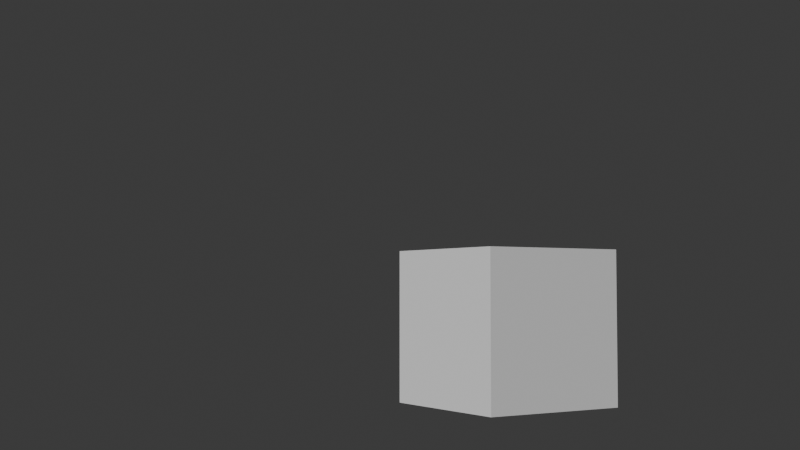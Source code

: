 # Source: Motion_Tracking_.blend  (saved by Blender 4.2.67; exported with 4.5.12 LTS)
import bpy
from mathutils import Matrix  # noqa: F401  (used for matrix-valued properties, if any)

bpy.ops.wm.read_factory_settings(use_empty=True)
scene = bpy.context.scene
scene.name = 'Scene'

# ---- collections
col_collection = bpy.data.collections.new('Collection'); scene.collection.children.link(col_collection)

# ---- world
world_world = bpy.data.worlds.new('World'); scene.world = world_world
world_world.use_nodes = True; world_world.node_tree.nodes.clear()
_N = world_world.node_tree.nodes; _L = world_world.node_tree.links
n0 = _N.new('ShaderNodeOutputWorld'); n0.name = 'World Output'; n0.location = (300, 300)
n1 = _N.new('ShaderNodeBackground'); n1.name = 'Background'; n1.location = (10, 300)
n1.inputs[0].default_value = (0.05088, 0.05088, 0.05088, 1.0)
_L.new(n1.outputs[0], n0.inputs[0])
n0.is_active_output = True
world_world.color = (0.05088, 0.05088, 0.05088)
world_world.sun_shadow_jitter_overblur = 0.0

# ---- cameras
cam_camera_001 = bpy.data.cameras.new('Camera.001')
cam_camera_001.show_background_images = True

# ---- meshes
me_cube = bpy.data.meshes.new('Cube')
me_cube.from_pydata([(-2.4, 1.123, 0.0), (-2.4, 1.123, 2.0), (-2.4, 3.123, 0.0), (-2.4, 3.123, 2.0), (-0.3999, 1.123, 0.0), (-0.3999, 1.123, 2.0), (-0.3999, 3.123, 0.0), (-0.3999, 3.123, 2.0)], [], [(0, 1, 3, 2), (2, 3, 7, 6), (6, 7, 5, 4), (4, 5, 1, 0), (2, 6, 4, 0), (7, 3, 1, 5)])
_uv = me_cube.uv_layers.new(name='UVMap')
_uv.uv.foreach_set('vector', [0.375, 0.0, 0.625, 0.0, 0.625, 0.25, 0.375, 0.25, 0.375, 0.25, 0.625, 0.25, 0.625, 0.5, 0.375, 0.5, 0.375, 0.5, 0.625, 0.5, 0.625, 0.75, 0.375, 0.75, 0.375, 0.75, 0.625, 0.75, 0.625, 1.0, 0.375, 1.0, 0.125, 0.5, 0.375, 0.5, 0.375, 0.75, 0.125, 0.75, 0.625, 0.5, 0.875, 0.5, 0.875, 0.75, 0.625, 0.75])
me_cube.update()

# ---- objects
ob_camera = bpy.data.objects.new('Camera', cam_camera_001)
ob_cube = bpy.data.objects.new('Cube', me_cube)

# ---- transforms, parenting, visibility, modifiers, constraints
ob_camera.location = (1.247, -1.685, 0.4077)
ob_camera.rotation_euler = (1.607, 0.0507, 1.014)
ob_camera.scale = (1.259, 1.259, 1.259)
_c = ob_camera.constraints.new('CAMERA_SOLVER'); _c.name = 'Camera Solver'
ob_cube.location = (-0.6471, -0.4531, 0.0776)
ob_cube.rotation_euler = (-0.05408, 0.009221, 0.007621)
ob_cube.scale = (0.1864, 0.1864, 0.1864)

# ---- collection membership
col_collection.objects.link(ob_camera)
col_collection.objects.link(ob_cube)

# ---- scene / render settings (as saved in the file)
scene.camera = ob_camera
scene.frame_start = 1; scene.frame_end = 319; scene.frame_set(58)
scene.render.engine = 'CYCLES'
scene.render.image_settings.file_format = 'FFMPEG'
scene.render.image_settings.color_mode = 'RGB'
scene.render.fps = 60
bpy.context.view_layer.update()

# ---- added for rendering (the .blend has no usable light): sun
light_auto_sun = bpy.data.lights.new('AutoSun', 'SUN')
light_auto_sun.energy = 3.0
light_auto_sun.angle = 0.0523599
ob_auto_sun = bpy.data.objects.new('AutoSun', light_auto_sun)
scene.collection.objects.link(ob_auto_sun)
ob_auto_sun.rotation_euler = (0.872665, 0.174533, 0.523599)
bpy.context.view_layer.update()
